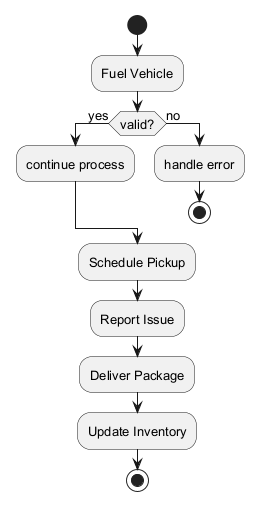

The diagram above was rendered by PlantUML. Its source (embedded in the PNG):
@startuml
skinparam backgroundColor #FFFFFF
skinparam classBackgroundColor #E8F4FA
skinparam classBorderColor #2C7DA0
skinparam defaultFontSize 13
start
:Fuel Vehicle;
if (valid?) then (yes)
:continue process;
else (no)
:handle error;
stop
endif
:Schedule Pickup;
:Report Issue;
:Deliver Package;
:Update Inventory;
stop
@enduml